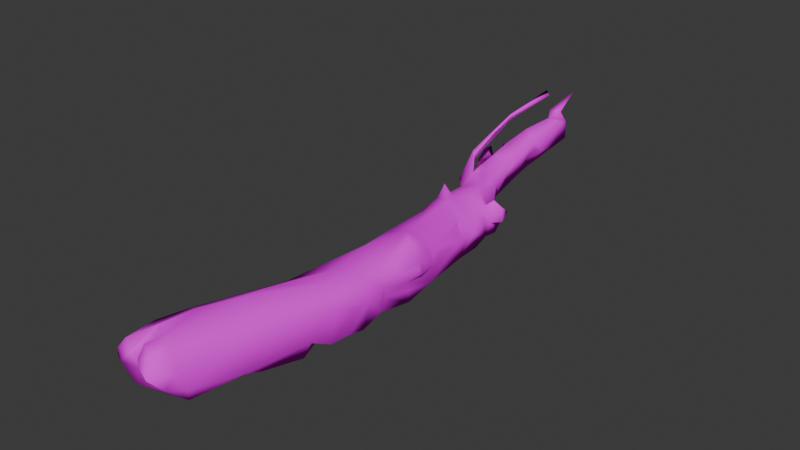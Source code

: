 # Source: Trunk_Fallen.blend  (saved by Blender 4.3.34; exported with 4.5.12 LTS)
import bpy
from mathutils import Matrix  # noqa: F401  (used for matrix-valued properties, if any)

bpy.ops.wm.read_factory_settings(use_empty=True)
scene = bpy.context.scene
scene.name = 'Scene'

# ---- collections
col_collection = bpy.data.collections.new('Collection'); scene.collection.children.link(col_collection)

# ---- images (referenced by path relative to the original .blend; pixels are not part of the script)
import os
ASSET_DIR = os.environ.get("B2B_ASSET_DIR", "")  # directory of the original .blend (textures are referenced by path, not embedded)
HERE = os.path.dirname(os.path.abspath(__file__))  # packed textures are extracted next to this script under _unpacked/

def load_image(name, relpath, width, height, colorspace="sRGB"):
    """Load a texture the original file referenced (path relative to the .blend, or extracted next to this script)."""
    p = next((c for c in (os.path.join(HERE, relpath), os.path.join(ASSET_DIR, relpath)) if relpath and os.path.exists(c)), "")
    if p:
        img = bpy.data.images.load(p, check_existing=True)
        img.name = name
    else:  # same state as the original file: an image datablock whose file is absent (Cycles renders it pink)
        img = bpy.data.images.new(name, width, height)
        img.source = "FILE"
        img.filepath = "//" + (relpath or name)
    img.colorspace_settings.name = colorspace
    return img
img_gradient_general_png = load_image('Gradient_General.png', 'Gradient_General.png', 1024, 1024, 'sRGB')

# ---- materials (node trees are filled in below, after node groups)
mat_env_shared = bpy.data.materials.new('Env.Shared')
mat_env_shared.diffuse_color = (1.0, 1.0, 1.0, 1.0)
mat_env_shared.roughness = 1.0

# ---- material node trees
mat_env_shared.use_nodes = True; mat_env_shared.node_tree.nodes.clear()
_N = mat_env_shared.node_tree.nodes; _L = mat_env_shared.node_tree.links
n0 = _N.new('ShaderNodeBsdfPrincipled'); n0.name = 'Principled BSDF'; n0.location = (0, 300)
n0.inputs[2].default_value = 1.0
n0.inputs[13].default_value = 0.0
n1 = _N.new('ShaderNodeOutputMaterial'); n1.name = 'Material Output'; n1.location = (280, 300)
n2 = _N.new('ShaderNodeTexImage'); n2.name = 'Image Texture'; n2.location = (-499, 56)
n2.image = img_gradient_general_png
_L.new(n0.outputs[0], n1.inputs[0])
_L.new(n2.outputs[0], n0.inputs[0])
n1.is_active_output = True

# ---- world
world_world = bpy.data.worlds.new('World'); scene.world = world_world
world_world.use_nodes = True; world_world.node_tree.nodes.clear()
_N = world_world.node_tree.nodes; _L = world_world.node_tree.links
n0 = _N.new('ShaderNodeOutputWorld'); n0.name = 'World Output'; n0.location = (300, 300)
n1 = _N.new('ShaderNodeBackground'); n1.name = 'Background'; n1.location = (10, 300)
n1.inputs[0].default_value = (0.05088, 0.05088, 0.05088, 1.0)
_L.new(n1.outputs[0], n0.inputs[0])
n0.is_active_output = True
world_world.color = (0.05088, 0.05088, 0.05088)
world_world.sun_shadow_jitter_overblur = 0.0

# ---- meshes
me_plane = bpy.data.meshes.new('plane')
me_plane.from_pydata([(-0.01295, 0.4027, 0.06929), (-0.01157, 0.371, 0.04965), (-0.02054, 0.379, 0.04381), (-0.02474, 0.3642, 0.05123), (-0.007691, 0.3797, 0.03407), (-0.02033, 0.3546, 0.04341), (-0.0161, 0.3391, 0.08944), (-0.03434, 0.2819, 0.05925), (-0.03233, 0.279, 0.06725), (-0.03805, 0.2883, 0.06587), (-0.02586, 0.3673, 0.03082), (-0.004357, 0.3628, 0.03886), (0.0005615, 0.3672, 0.01571), (-0.001972, 0.3438, 0.01024), (-0.02997, 0.3924, 0.01609), (-0.008993, 0.3691, 0.01046), (-0.0382, 0.3449, 0.02139), (-0.04045, 0.3591, 0.004377), (-0.03957, 0.3036, 0.02575), (-0.006875, 0.3211, 0.008814), (-0.04109, 0.2091, 0.03746), (-0.003768, 0.294, 0.03156), (-0.009033, 0.2845, 0.008133), (-0.04803, 0.2331, 0.03437), (-0.04822, 0.2956, 0.004384), (-0.0314, 0.3185, 0.0361), (-0.005366, 0.3011, 0.01782), (-0.04091, 0.2859, 0.02311), (-0.0491, 0.2913, 0.01901), (-0.02249, 0.3092, -0.01479), (-0.01199, 0.2648, -0.01266), (-0.00607, 0.2503, 0.02142), (-0.06272, 0.2812, 0.01466), (-0.06423, 0.2676, 0.01504), (-0.04819, 0.3094, -0.01193), (-0.03188, 0.2469, 0.02025), (-0.04892, 0.269, 0.002421), (-0.0655, 0.264, 0.002131), (-0.03883, 0.2096, 0.02571), (-0.06, 0.2468, 0.004556), (-0.01072, 0.2319, -0.02072), (0.008527, 0.1937, 0.008941), (-0.05087, 0.2485, -0.01969), (-0.03739, 0.2273, 0.01418), (-0.04349, 0.2277, 0.005334), (-0.001679, 0.2134, -0.009528), (-0.04248, 0.2196, -0.005478), (-0.04104, 0.1978, 0.006976), (0.006056, 0.1954, -0.002317), (-0.02459, 0.1875, 0.01671), (0.000186, 0.1712, 0.01498), (-0.04199, 0.181, 0.005453), (-0.04074, 0.1901, -0.005892), (0.02482, 0.1659, 0.002673), (-0.04356, 0.2035, -0.01063), (0.01292, 0.1531, 0.01468), (0.03792, 0.1463, 0.01347), (-0.02592, 0.1645, 0.006241), (0.00204, 0.188, -0.01618), (0.04624, 0.1524, 0.00373), (-0.007513, 0.2013, -0.02612), (0.01172, 0.1731, -0.006928), (0.02835, 0.1474, 0.002579), (0.02942, 0.1343, 0.005779), (0.04867, 0.161, -0.003856), (-0.0004305, 0.1136, 0.01857), (-0.01551, 0.1158, 0.0309), (0.04995, 0.1489, -0.01369), (0.03975, 0.1622, -0.0171), (0.01208, 0.1689, -0.02512), (0.008725, 0.183, -0.02583), (0.04016, 0.1382, -0.01413), (-0.01448, 0.1007, 0.01704), (0.03551, 0.1554, -0.03542), (-0.0406, 0.1714, -0.02524), (0.0006895, 0.09783, 0.01722), (-0.006597, 0.1533, -0.05128), (-0.03537, 0.1288, -0.01278), (0.04605, 0.09617, -0.007068), (0.03942, 0.1294, -0.02952), (-0.03778, 0.1092, -0.004531), (-0.03926, 0.1057, -0.02322), (0.04395, 0.08803, -0.00552), (0.04505, 0.1011, -0.03156), (-0.01826, 0.1347, -0.03338), (-0.01173, 0.07143, 0.01227), (0.04736, 0.06919, -0.009444), (0.05072, 0.009961, 0.008234), (0.01446, 0.01702, 0.02007), (0.05204, 0.0227, -0.002047), (0.0005741, 0.05902, -0.03275), (0.0517, 0.0393, -0.01494), (0.03308, -0.01549, 0.03404), (0.04998, -0.03236, 0.02791), (0.04752, 0.06519, -0.03099), (0.05688, -0.01204, 0.01817), (0.05423, 0.006298, -0.01171), (0.05728, -0.02264, 0.008249), (-0.004426, 0.01865, -0.03198), (0.05242, 0.003414, -0.03425), (-0.02446, 0.01873, -0.02475), (-0.02534, 0.03158, -0.01539), (0.0408, -0.05906, 0.02294), (0.03842, 0.02627, -0.03537), (0.05962, -0.02445, -0.002006), (-0.005948, -0.003567, 0.01585), (-0.01498, -0.02952, 0.004253), (0.05922, -0.02181, -0.01085), (0.03974, -0.009487, -0.03886), (-0.003227, 0.003377, -0.02717), (0.0553, -0.04342, -0.01296), (0.05341, -0.05216, 0.001773), (0.001538, -0.05095, 0.01987), (0.05223, -0.03542, -0.02792), (-0.01764, -0.04031, -0.02), (0.03317, -0.03572, -0.03471), (0.0002468, -0.02407, -0.02702), (0.05415, -0.07996, -0.003715), (0.04377, -0.1096, 0.01897), (0.05106, -0.03312, -0.04386), (-0.02165, -0.07782, -0.01234), (0.01205, -0.115, 0.0198), (-0.0003206, -0.0518, -0.033), (0.04904, -0.07648, -0.01986), (-0.01882, -0.1566, 0.01196), (0.05282, -0.08492, -0.03312), (-0.01938, -0.06586, -0.03225), (0.05735, -0.1062, -0.006291), (0.05647, -0.1263, -0.006026), (0.03925, -0.07788, -0.0398), (0.02896, -0.2392, 0.02216), (0.05106, -0.1541, 0.002361), (0.05036, -0.1109, -0.04378), (-0.003645, -0.07344, -0.03923), (-0.01835, -0.09829, -0.03456), (-0.02323, -0.1447, -0.03519), (3.789e-05, -0.2356, 0.03582), (0.02642, -0.1129, -0.03761), (-0.009521, -0.1954, 0.02434), (0.04998, -0.1333, -0.03939), (-0.03576, -0.2209, -0.009068), (-0.01556, -0.2132, 0.02482), (0.03398, -0.1215, -0.04581), (0.04667, -0.1886, -0.02358), (0.04776, -0.1595, -0.03914), (0.001064, -0.1479, -0.04246), (-0.04524, -0.2688, 0.02043), (-0.01251, -0.2828, 0.04023), (0.02342, -0.1521, -0.04398), (0.009983, -0.156, -0.04757), (-0.00788, -0.1865, -0.03603), (-0.02296, -0.3232, 0.03736), (0.03968, -0.1924, -0.04312), (-0.04489, -0.311, 0.02724), (0.0008335, -0.2042, -0.03586), (0.006158, -0.3368, 0.03394), (0.03119, -0.2979, 0.003464), (0.006162, -0.1976, -0.04818), (-0.03693, -0.3186, 0.02784), (-0.004017, -0.3272, 0.03738), (0.02624, -0.2389, -0.04073), (-0.05387, -0.3034, -0.01082), (0.02048, -0.3397, 0.0122), (-0.03417, -0.2431, -0.03516), (0.03264, -0.2681, -0.02581), (-0.005972, -0.3544, 0.03742), (-0.01477, -0.3354, 0.02322), (-0.01259, -0.2522, -0.04102), (-0.04369, -0.3485, 0.0255), (-0.0023, -0.2531, -0.04476), (0.001838, -0.3549, 0.02687), (0.01392, -0.3418, 0.02778), (-0.05722, -0.3281, 0.01021), (-0.0371, -0.3499, 0.01247), (-0.001751, -0.2643, -0.0531), (0.03478, 0.07661, 0.007852), (-0.01067, -0.2678, -0.04449), (0.01632, -0.3269, -0.03204), (-0.009502, -0.3609, 0.02285), (0.02355, -0.3306, -0.01513), (-0.02613, -0.2679, -0.03634), (0.01928, -0.3557, -0.004622), (-0.01182, -0.3597, 0.009901), (-0.05269, -0.3525, 0.01289), (-0.02289, -0.2946, -0.04278), (0.01618, -0.3729, 0.01441), (-0.04007, -0.2896, -0.03525), (-0.04918, -0.3337, 0.0003618), (-0.0558, -0.3512, 0.002716), (-0.045, -0.326, -0.03841), (-0.04995, -0.353, -0.00246), (-0.04395, -0.3426, -0.01268), (-0.01275, -0.2953, -0.05458), (-0.03321, -0.307, -0.0467), (-0.03281, -0.3509, -0.02187), (-0.01275, 0.341, 0.08252), (0.02966, 0.08145, 0.009363), (0.03819, 0.1279, -0.01129), (0.01375, 0.1327, 0.01483)], [], [(1, 0, 3), (3, 5, 1), (7, 6, 195), (5, 4, 1), (14, 10, 15), (11, 12, 4), (5, 10, 16), (21, 11, 5), (6, 9, 8), (11, 13, 12), (26, 19, 21), (7, 8, 20), (18, 16, 24), (22, 26, 21), (20, 9, 23), (13, 29, 17), (17, 29, 34), (26, 22, 19), (25, 27, 31), (24, 16, 34), (27, 24, 28), (36, 27, 28), (7, 20, 38), (22, 21, 30), (36, 28, 24), (38, 23, 7), (37, 33, 32), (27, 43, 35), (36, 37, 32), (34, 30, 42), (39, 44, 36), (37, 39, 33), (44, 43, 36), (42, 37, 36), (35, 43, 31), (31, 41, 45), (41, 31, 50), (40, 31, 45), (44, 39, 46), (37, 42, 39), (49, 38, 20), (43, 44, 47), (48, 45, 41), (60, 40, 45), (52, 47, 46), (50, 49, 57), (54, 42, 40), (46, 54, 52), (57, 20, 51), (48, 53, 61), (51, 47, 52), (45, 58, 60), (60, 54, 40), (62, 63, 56), (55, 53, 50), (57, 51, 52), (62, 59, 64), (58, 48, 61), (60, 58, 70), (54, 74, 52), (63, 62, 55), (198, 63, 55), (58, 61, 69), (66, 75, 65), (52, 77, 57), (68, 69, 53), (68, 67, 71), (68, 73, 69), (78, 63, 198), (75, 78, 65), (73, 68, 71), (57, 80, 72), (71, 63, 197), (78, 197, 63), (80, 85, 72), (79, 71, 197), (196, 82, 78), (73, 79, 84), (76, 73, 84), (88, 196, 75), (75, 85, 88), (79, 83, 84), (87, 86, 175), (83, 78, 94), (86, 87, 89), (105, 88, 85), (88, 87, 196), (86, 89, 91), (85, 101, 105), (95, 87, 92), (101, 80, 81), (90, 98, 81), (96, 89, 87), (94, 103, 90), (101, 106, 105), (103, 98, 90), (99, 89, 96), (101, 100, 114), (104, 107, 97), (92, 112, 102), (93, 102, 111), (106, 101, 114), (103, 109, 98), (105, 106, 112), (100, 109, 114), (107, 104, 110), (104, 111, 110), (103, 115, 116), (116, 114, 109), (114, 120, 106), (103, 108, 115), (110, 111, 117), (118, 117, 111), (119, 115, 108), (123, 113, 110), (122, 114, 116), (106, 124, 112), (123, 110, 117), (121, 118, 102), (120, 114, 126), (119, 113, 123), (117, 125, 123), (122, 126, 114), (119, 125, 129), (133, 126, 122), (129, 122, 115), (125, 117, 127), (120, 126, 134), (130, 131, 118), (124, 120, 135), (132, 125, 127), (134, 135, 120), (129, 132, 137), (139, 127, 128), (132, 127, 139), (135, 140, 124), (148, 137, 142), (141, 138, 124), (137, 145, 134), (143, 144, 131), (144, 148, 142), (156, 131, 130), (145, 150, 135), (148, 143, 152), (164, 131, 156), (155, 136, 147), (149, 152, 157), (157, 145, 149), (155, 147, 159), (155, 171, 130), (154, 150, 157), (153, 158, 146), (160, 152, 143), (147, 158, 151), (162, 130, 171), (161, 146, 140), (153, 146, 161), (155, 159, 165), (168, 158, 153), (169, 167, 154), (170, 155, 165), (167, 180, 163), (180, 167, 176), (153, 183, 168), (169, 164, 174), (161, 187, 172), (186, 163, 180), (172, 183, 153), (185, 162, 171), (174, 176, 167), (187, 188, 172), (188, 183, 172), (185, 170, 178), (179, 162, 181), (174, 177, 192), (190, 182, 173), (190, 188, 187), (191, 190, 161), (192, 184, 176), (183, 190, 173), (190, 183, 188), (174, 192, 176), (194, 190, 191), (177, 179, 181), (192, 193, 184), (181, 194, 177), (189, 194, 191), (1, 2, 0), (3, 0, 2), (2, 1, 4), (195, 6, 8), (4, 5, 11), (3, 2, 5), (5, 2, 10), (6, 7, 9), (2, 4, 12), (12, 10, 2), (195, 8, 7), (10, 12, 15), (16, 10, 14), (5, 25, 21), (25, 5, 16), (14, 15, 17), (13, 11, 19), (12, 13, 15), (19, 11, 21), (16, 14, 17), (17, 15, 13), (16, 18, 25), (34, 16, 17), (8, 9, 20), (23, 9, 7), (25, 18, 27), (13, 19, 29), (25, 31, 21), (18, 24, 27), (22, 29, 19), (31, 30, 21), (30, 29, 22), (31, 27, 35), (36, 43, 27), (32, 33, 36), (42, 24, 34), (29, 30, 34), (42, 36, 24), (36, 33, 39), (40, 30, 31), (38, 47, 23), (31, 43, 50), (23, 47, 20), (30, 40, 42), (43, 49, 50), (44, 46, 47), (43, 47, 49), (39, 42, 46), (47, 38, 49), (47, 51, 20), (42, 54, 46), (48, 41, 53), (41, 50, 53), (49, 20, 57), (58, 45, 48), (50, 198, 55), (55, 62, 53), (50, 57, 65), (56, 59, 62), (59, 67, 64), (64, 68, 62), (50, 65, 198), (53, 62, 68), (58, 69, 70), (54, 60, 74), (53, 69, 61), (57, 72, 65), (67, 68, 64), (56, 71, 59), (56, 63, 71), (60, 70, 74), (59, 71, 67), (65, 72, 66), (72, 75, 66), (70, 76, 74), (69, 76, 70), (77, 80, 57), (52, 74, 81), (79, 73, 71), (75, 196, 78), (76, 69, 73), (84, 81, 74), (81, 77, 52), (76, 84, 74), (79, 197, 78), (80, 77, 81), (72, 85, 75), (196, 86, 82), (86, 196, 175), (83, 79, 78), (196, 87, 175), (85, 80, 101), (94, 78, 82), (82, 86, 94), (83, 90, 84), (84, 90, 81), (92, 87, 88), (90, 83, 94), (88, 105, 92), (101, 81, 100), (94, 86, 91), (105, 112, 92), (95, 92, 93), (100, 81, 98), (96, 87, 95), (89, 99, 91), (95, 93, 97), (92, 102, 93), (96, 95, 97), (99, 94, 91), (107, 96, 97), (94, 99, 103), (97, 111, 104), (97, 93, 111), (98, 109, 100), (99, 108, 103), (107, 110, 96), (110, 99, 96), (110, 113, 99), (103, 116, 109), (113, 119, 99), (108, 99, 119), (111, 102, 118), (112, 124, 121), (116, 115, 122), (112, 121, 102), (120, 124, 106), (118, 127, 117), (123, 125, 119), (119, 129, 115), (127, 118, 131), (128, 127, 131), (118, 121, 138), (129, 133, 122), (126, 133, 134), (118, 136, 130), (121, 124, 138), (133, 129, 137), (125, 132, 129), (133, 137, 134), (131, 144, 128), (128, 144, 139), (138, 136, 118), (132, 142, 137), (138, 141, 136), (142, 132, 139), (137, 148, 145), (142, 139, 144), (134, 145, 135), (141, 124, 146), (148, 149, 145), (136, 146, 147), (141, 146, 136), (140, 146, 124), (164, 143, 131), (148, 144, 143), (163, 140, 135), (149, 148, 152), (155, 130, 136), (135, 150, 163), (151, 159, 147), (157, 150, 145), (146, 158, 147), (156, 130, 162), (164, 160, 143), (157, 152, 160), (150, 154, 167), (163, 150, 167), (163, 161, 140), (165, 159, 166), (166, 159, 151), (154, 157, 169), (169, 157, 160), (151, 173, 166), (158, 168, 151), (153, 161, 172), (179, 164, 156), (155, 170, 171), (160, 164, 169), (166, 178, 165), (182, 178, 166), (168, 173, 151), (179, 177, 164), (165, 178, 170), (179, 156, 162), (171, 170, 185), (182, 166, 173), (169, 174, 167), (189, 161, 163), (177, 174, 164), (183, 173, 168), (186, 189, 163), (176, 184, 180), (185, 181, 162), (184, 186, 180), (182, 185, 178), (190, 187, 161), (189, 191, 161), (182, 181, 185), (184, 193, 186), (186, 193, 189), (177, 189, 192), (177, 194, 189), (189, 193, 192), (194, 181, 182), (190, 194, 182), (65, 78, 198)])
me_plane.polygons.foreach_set('use_smooth', [True] * 394)
_uv = me_plane.uv_layers.new(name='UVMap')
_uv.uv.foreach_set('vector', [0.3968, 0.565, 0.3963, 0.5747, 0.3969, 0.5658, 0.3969, 0.5658, 0.3971, 0.5619, 0.3968, 0.565, 0.3983, 0.5698, 0.3974, 0.5847, 0.3973, 0.5813, 0.3971, 0.5619, 0.3967, 0.5573, 0.3968, 0.565, 0.3965, 0.5484, 0.3969, 0.5557, 0.3969, 0.5456, 0.397, 0.5597, 0.3969, 0.5482, 0.3967, 0.5573, 0.3971, 0.5619, 0.3969, 0.5557, 0.3973, 0.551, 0.3981, 0.556, 0.397, 0.5597, 0.3971, 0.5619, 0.3974, 0.5847, 0.3982, 0.573, 0.3983, 0.5737, 0.397, 0.5597, 0.3973, 0.5455, 0.3969, 0.5482, 0.398, 0.5492, 0.3976, 0.5448, 0.3981, 0.556, 0.3983, 0.5698, 0.3983, 0.5737, 0.3994, 0.559, 0.3979, 0.5532, 0.3973, 0.551, 0.3981, 0.5426, 0.3982, 0.5444, 0.398, 0.5492, 0.3981, 0.556, 0.3994, 0.559, 0.3982, 0.573, 0.3991, 0.5574, 0.3973, 0.5455, 0.3978, 0.5331, 0.397, 0.5426, 0.397, 0.5426, 0.3978, 0.5331, 0.3978, 0.5345, 0.398, 0.5492, 0.3982, 0.5444, 0.3976, 0.5448, 0.3977, 0.5583, 0.3982, 0.5518, 0.3988, 0.551, 0.3981, 0.5426, 0.3973, 0.551, 0.3978, 0.5345, 0.3982, 0.5518, 0.3981, 0.5426, 0.3981, 0.5498, 0.3985, 0.5416, 0.3982, 0.5518, 0.3981, 0.5498, 0.3983, 0.5698, 0.3994, 0.559, 0.3994, 0.5531, 0.3982, 0.5444, 0.3981, 0.556, 0.3985, 0.5341, 0.3985, 0.5416, 0.3981, 0.5498, 0.3981, 0.5426, 0.3994, 0.5531, 0.3991, 0.5574, 0.3983, 0.5698, 0.3986, 0.5414, 0.3985, 0.5478, 0.3983, 0.5477, 0.3982, 0.5518, 0.3991, 0.5474, 0.3988, 0.5504, 0.3985, 0.5416, 0.3986, 0.5414, 0.3983, 0.5477, 0.3978, 0.5345, 0.3985, 0.5341, 0.3988, 0.5306, 0.3988, 0.5426, 0.3991, 0.543, 0.3985, 0.5416, 0.3986, 0.5414, 0.3988, 0.5426, 0.3985, 0.5478, 0.3991, 0.543, 0.3991, 0.5474, 0.3985, 0.5416, 0.3988, 0.5306, 0.3986, 0.5414, 0.3985, 0.5416, 0.3988, 0.5504, 0.3991, 0.5474, 0.3988, 0.551, 0.3988, 0.551, 0.3997, 0.5448, 0.3994, 0.5357, 0.3997, 0.5448, 0.3988, 0.551, 0.4, 0.5478, 0.3991, 0.5301, 0.3988, 0.551, 0.3994, 0.5357, 0.3991, 0.543, 0.3988, 0.5426, 0.3993, 0.5377, 0.3986, 0.5414, 0.3988, 0.5306, 0.3988, 0.5426, 0.3998, 0.5487, 0.3994, 0.5531, 0.3994, 0.559, 0.3991, 0.5474, 0.3991, 0.543, 0.3996, 0.5438, 0.3997, 0.5392, 0.3994, 0.5357, 0.3997, 0.5448, 0.3996, 0.5274, 0.3991, 0.5301, 0.3994, 0.5357, 0.3997, 0.5375, 0.3996, 0.5438, 0.3993, 0.5377, 0.4, 0.5478, 0.3998, 0.5487, 0.4002, 0.5435, 0.3995, 0.5351, 0.3988, 0.5306, 0.3991, 0.5301, 0.3993, 0.5377, 0.3995, 0.5351, 0.3997, 0.5375, 0.4002, 0.5435, 0.3994, 0.559, 0.3999, 0.5431, 0.3997, 0.5392, 0.4001, 0.5417, 0.4, 0.537, 0.3999, 0.5431, 0.3996, 0.5438, 0.3997, 0.5375, 0.3994, 0.5357, 0.3998, 0.5324, 0.3996, 0.5274, 0.3996, 0.5274, 0.3995, 0.5351, 0.3991, 0.5301, 0.4004, 0.5417, 0.4006, 0.5433, 0.4004, 0.5471, 0.4003, 0.5477, 0.4001, 0.5417, 0.4, 0.5478, 0.4002, 0.5435, 0.3999, 0.5431, 0.3997, 0.5375, 0.4004, 0.5417, 0.4003, 0.5422, 0.4002, 0.5385, 0.3998, 0.5324, 0.3997, 0.5392, 0.4, 0.537, 0.3996, 0.5274, 0.3998, 0.5324, 0.3999, 0.5276, 0.3995, 0.5351, 0.4, 0.5279, 0.3997, 0.5375, 0.4006, 0.5433, 0.4004, 0.5417, 0.4003, 0.5477, 0.4007, 0.5477, 0.4006, 0.5433, 0.4003, 0.5477, 0.3998, 0.5324, 0.4, 0.537, 0.4001, 0.5279, 0.4009, 0.5557, 0.4012, 0.5489, 0.401, 0.5496, 0.3997, 0.5375, 0.4007, 0.5341, 0.4002, 0.5435, 0.4002, 0.5319, 0.4001, 0.5279, 0.4001, 0.5417, 0.4002, 0.5319, 0.4004, 0.5336, 0.4006, 0.5334, 0.4002, 0.5319, 0.4003, 0.5228, 0.4001, 0.5279, 0.4012, 0.5369, 0.4006, 0.5433, 0.4007, 0.5477, 0.4012, 0.5489, 0.4012, 0.5369, 0.401, 0.5496, 0.4003, 0.5228, 0.4002, 0.5319, 0.4006, 0.5334, 0.4002, 0.5435, 0.401, 0.5381, 0.4012, 0.5488, 0.4006, 0.5334, 0.4006, 0.5433, 0.4007, 0.5348, 0.4012, 0.5369, 0.4007, 0.5348, 0.4006, 0.5433, 0.401, 0.5381, 0.4016, 0.5465, 0.4012, 0.5488, 0.4007, 0.5258, 0.4006, 0.5334, 0.4007, 0.5348, 0.4015, 0.545, 0.4014, 0.5377, 0.4012, 0.5369, 0.4003, 0.5228, 0.4007, 0.5258, 0.4006, 0.5238, 0.4003, 0.515, 0.4003, 0.5228, 0.4006, 0.5238, 0.4025, 0.5503, 0.4015, 0.545, 0.4012, 0.5489, 0.4012, 0.5489, 0.4016, 0.5465, 0.4025, 0.5503, 0.4007, 0.5258, 0.4012, 0.5247, 0.4006, 0.5238, 0.4026, 0.5445, 0.4017, 0.5357, 0.4016, 0.5443, 0.4012, 0.5247, 0.4012, 0.5369, 0.4017, 0.525, 0.4017, 0.5357, 0.4026, 0.5445, 0.4024, 0.5394, 0.4028, 0.5482, 0.4025, 0.5503, 0.4016, 0.5465, 0.4025, 0.5503, 0.4026, 0.5445, 0.4015, 0.545, 0.4017, 0.5357, 0.4024, 0.5394, 0.4022, 0.533, 0.4016, 0.5465, 0.4023, 0.5328, 0.4028, 0.5482, 0.403, 0.5494, 0.4026, 0.5445, 0.403, 0.5573, 0.4023, 0.5328, 0.401, 0.5381, 0.4011, 0.5289, 0.4018, 0.5242, 0.4025, 0.5245, 0.4011, 0.5289, 0.4027, 0.5346, 0.4024, 0.5394, 0.4026, 0.5445, 0.4017, 0.525, 0.4024, 0.5229, 0.4018, 0.5242, 0.4023, 0.5328, 0.4033, 0.5425, 0.4028, 0.5482, 0.4024, 0.5229, 0.4025, 0.5245, 0.4018, 0.5242, 0.4027, 0.5234, 0.4024, 0.5394, 0.4027, 0.5346, 0.4023, 0.5328, 0.4025, 0.5281, 0.4034, 0.5305, 0.4032, 0.5394, 0.4031, 0.535, 0.4032, 0.5445, 0.403, 0.5573, 0.4036, 0.5502, 0.4037, 0.5518, 0.4033, 0.5542, 0.4037, 0.5518, 0.4036, 0.5413, 0.4033, 0.5425, 0.4023, 0.5328, 0.4034, 0.5305, 0.4024, 0.5229, 0.4027, 0.5269, 0.4025, 0.5245, 0.4028, 0.5482, 0.4033, 0.5425, 0.4036, 0.5502, 0.4025, 0.5281, 0.4027, 0.5269, 0.4034, 0.5305, 0.4031, 0.535, 0.4032, 0.5394, 0.4035, 0.534, 0.4032, 0.5394, 0.4036, 0.5413, 0.4035, 0.534, 0.4024, 0.5229, 0.4034, 0.5232, 0.4032, 0.527, 0.4032, 0.527, 0.4034, 0.5305, 0.4027, 0.5269, 0.4034, 0.5305, 0.404, 0.5343, 0.4033, 0.5425, 0.4024, 0.5229, 0.4029, 0.5211, 0.4034, 0.5232, 0.4035, 0.534, 0.4036, 0.5413, 0.4041, 0.5385, 0.4045, 0.5498, 0.4041, 0.5385, 0.4036, 0.5413, 0.4033, 0.5186, 0.4034, 0.5232, 0.4029, 0.5211, 0.404, 0.5305, 0.4034, 0.5266, 0.4035, 0.534, 0.4036, 0.524, 0.4034, 0.5305, 0.4032, 0.527, 0.4033, 0.5425, 0.4053, 0.5463, 0.4036, 0.5502, 0.404, 0.5305, 0.4035, 0.534, 0.4041, 0.5385, 0.4046, 0.5502, 0.4045, 0.5498, 0.4037, 0.5518, 0.404, 0.5343, 0.4034, 0.5305, 0.4038, 0.5244, 0.4033, 0.5186, 0.4034, 0.5266, 0.404, 0.5305, 0.4041, 0.5385, 0.4042, 0.524, 0.404, 0.5305, 0.4036, 0.524, 0.4038, 0.5244, 0.4034, 0.5305, 0.4033, 0.5186, 0.4042, 0.524, 0.404, 0.5207, 0.404, 0.5209, 0.4038, 0.5244, 0.4036, 0.524, 0.404, 0.5207, 0.4036, 0.524, 0.4034, 0.5232, 0.4042, 0.524, 0.4041, 0.5385, 0.4045, 0.5373, 0.404, 0.5343, 0.4038, 0.5244, 0.4044, 0.5233, 0.4066, 0.5514, 0.4053, 0.5416, 0.4045, 0.5498, 0.4053, 0.5463, 0.404, 0.5343, 0.4051, 0.5229, 0.4046, 0.5187, 0.4042, 0.524, 0.4045, 0.5373, 0.4044, 0.5233, 0.4051, 0.5229, 0.404, 0.5343, 0.404, 0.5207, 0.4046, 0.5187, 0.4046, 0.5217, 0.4049, 0.5209, 0.4045, 0.5373, 0.4048, 0.5374, 0.4046, 0.5187, 0.4045, 0.5373, 0.4049, 0.5209, 0.4051, 0.5229, 0.4063, 0.5359, 0.4053, 0.5463, 0.4052, 0.5186, 0.4046, 0.5217, 0.4047, 0.5177, 0.4062, 0.5527, 0.4059, 0.5525, 0.4053, 0.5463, 0.4046, 0.5217, 0.4052, 0.5193, 0.4044, 0.5233, 0.4058, 0.5287, 0.4053, 0.521, 0.4053, 0.5416, 0.4053, 0.521, 0.4052, 0.5186, 0.4047, 0.5177, 0.4076, 0.5421, 0.4053, 0.5416, 0.4066, 0.5514, 0.4052, 0.5193, 0.4058, 0.5225, 0.4051, 0.5229, 0.4052, 0.5186, 0.4058, 0.5287, 0.4059, 0.519, 0.4071, 0.5276, 0.4053, 0.5416, 0.4076, 0.5421, 0.4082, 0.5572, 0.4066, 0.5581, 0.4073, 0.5603, 0.4053, 0.5168, 0.4059, 0.519, 0.406, 0.5165, 0.406, 0.5165, 0.4052, 0.5193, 0.4053, 0.5168, 0.4082, 0.5572, 0.4073, 0.5603, 0.408, 0.5589, 0.4082, 0.5572, 0.4083, 0.5542, 0.4066, 0.5514, 0.4061, 0.5226, 0.4058, 0.5225, 0.406, 0.5165, 0.4078, 0.5539, 0.4079, 0.5542, 0.4071, 0.5505, 0.4066, 0.5202, 0.4059, 0.519, 0.4058, 0.5287, 0.4073, 0.5603, 0.4079, 0.5542, 0.408, 0.5589, 0.4082, 0.5464, 0.4066, 0.5514, 0.4083, 0.5542, 0.4077, 0.535, 0.4071, 0.5505, 0.4063, 0.5359, 0.4078, 0.5539, 0.4071, 0.5505, 0.4077, 0.535, 0.4082, 0.5572, 0.408, 0.5589, 0.4085, 0.5589, 0.4084, 0.553, 0.4079, 0.5542, 0.4078, 0.5539, 0.4068, 0.5182, 0.4068, 0.5201, 0.4061, 0.5226, 0.4085, 0.5537, 0.4082, 0.5572, 0.4085, 0.5589, 0.4068, 0.5201, 0.4071, 0.5224, 0.4067, 0.523, 0.4071, 0.5224, 0.4068, 0.5201, 0.4071, 0.5183, 0.4078, 0.5539, 0.4084, 0.5468, 0.4084, 0.553, 0.4068, 0.5182, 0.4071, 0.5276, 0.407, 0.5141, 0.4077, 0.535, 0.4081, 0.5406, 0.4081, 0.5455, 0.4074, 0.5229, 0.4067, 0.523, 0.4071, 0.5224, 0.4081, 0.5455, 0.4084, 0.5468, 0.4078, 0.5539, 0.4088, 0.5475, 0.4082, 0.5464, 0.4083, 0.5542, 0.407, 0.5141, 0.4071, 0.5183, 0.4068, 0.5201, 0.4081, 0.5406, 0.4084, 0.5417, 0.4081, 0.5455, 0.4084, 0.5417, 0.4084, 0.5468, 0.4081, 0.5455, 0.4088, 0.5475, 0.4085, 0.5537, 0.4086, 0.5517, 0.4081, 0.5329, 0.4082, 0.5464, 0.4085, 0.5381, 0.407, 0.5141, 0.408, 0.5245, 0.4075, 0.5133, 0.4085, 0.5392, 0.4086, 0.5453, 0.4084, 0.5466, 0.4085, 0.5392, 0.4084, 0.5417, 0.4081, 0.5406, 0.4083, 0.5341, 0.4085, 0.5392, 0.4077, 0.535, 0.4075, 0.5133, 0.4075, 0.5192, 0.4071, 0.5183, 0.4084, 0.5468, 0.4085, 0.5392, 0.4084, 0.5466, 0.4085, 0.5392, 0.4084, 0.5468, 0.4084, 0.5417, 0.407, 0.5141, 0.4075, 0.5133, 0.4071, 0.5183, 0.4084, 0.5296, 0.4085, 0.5392, 0.4083, 0.5341, 0.408, 0.5245, 0.4081, 0.5329, 0.4085, 0.5381, 0.4075, 0.5133, 0.4077, 0.5172, 0.4075, 0.5192, 0.4085, 0.5381, 0.4084, 0.5296, 0.408, 0.5245, 0.408, 0.5214, 0.4084, 0.5296, 0.4083, 0.5341, 0.3968, 0.565, 0.3967, 0.5621, 0.3963, 0.5747, 0.3969, 0.5658, 0.3963, 0.5747, 0.3967, 0.5621, 0.3967, 0.5621, 0.3968, 0.565, 0.3967, 0.5573, 0.3973, 0.5813, 0.3974, 0.5847, 0.3983, 0.5737, 0.3967, 0.5573, 0.3971, 0.5619, 0.397, 0.5597, 0.3969, 0.5658, 0.3967, 0.5621, 0.3971, 0.5619, 0.3971, 0.5619, 0.3967, 0.5621, 0.3969, 0.5557, 0.3974, 0.5847, 0.3983, 0.5698, 0.3982, 0.573, 0.3967, 0.5621, 0.3967, 0.5573, 0.3969, 0.5482, 0.3969, 0.5482, 0.3969, 0.5557, 0.3967, 0.5621, 0.3973, 0.5813, 0.3983, 0.5737, 0.3983, 0.5698, 0.3969, 0.5557, 0.3969, 0.5482, 0.3969, 0.5456, 0.3973, 0.551, 0.3969, 0.5557, 0.3965, 0.5484, 0.3971, 0.5619, 0.3977, 0.5583, 0.3981, 0.556, 0.3977, 0.5583, 0.3971, 0.5619, 0.3973, 0.551, 0.3965, 0.5484, 0.3969, 0.5456, 0.397, 0.5426, 0.3973, 0.5455, 0.397, 0.5597, 0.3976, 0.5448, 0.3969, 0.5482, 0.3973, 0.5455, 0.3969, 0.5456, 0.3976, 0.5448, 0.397, 0.5597, 0.3981, 0.556, 0.3973, 0.551, 0.3965, 0.5484, 0.397, 0.5426, 0.397, 0.5426, 0.3969, 0.5456, 0.3973, 0.5455, 0.3973, 0.551, 0.3979, 0.5532, 0.3977, 0.5583, 0.3978, 0.5345, 0.3973, 0.551, 0.397, 0.5426, 0.3983, 0.5737, 0.3982, 0.573, 0.3994, 0.559, 0.3991, 0.5574, 0.3982, 0.573, 0.3983, 0.5698, 0.3977, 0.5583, 0.3979, 0.5532, 0.3982, 0.5518, 0.3973, 0.5455, 0.3976, 0.5448, 0.3978, 0.5331, 0.3977, 0.5583, 0.3988, 0.551, 0.3981, 0.556, 0.3979, 0.5532, 0.3981, 0.5426, 0.3982, 0.5518, 0.3982, 0.5444, 0.3978, 0.5331, 0.3976, 0.5448, 0.3988, 0.551, 0.3985, 0.5341, 0.3981, 0.556, 0.3985, 0.5341, 0.3978, 0.5331, 0.3982, 0.5444, 0.3988, 0.551, 0.3982, 0.5518, 0.3988, 0.5504, 0.3985, 0.5416, 0.3991, 0.5474, 0.3982, 0.5518, 0.3983, 0.5477, 0.3985, 0.5478, 0.3985, 0.5416, 0.3988, 0.5306, 0.3981, 0.5426, 0.3978, 0.5345, 0.3978, 0.5331, 0.3985, 0.5341, 0.3978, 0.5345, 0.3988, 0.5306, 0.3985, 0.5416, 0.3981, 0.5426, 0.3985, 0.5416, 0.3985, 0.5478, 0.3988, 0.5426, 0.3991, 0.5301, 0.3985, 0.5341, 0.3988, 0.551, 0.3994, 0.5531, 0.3996, 0.5438, 0.3991, 0.5574, 0.3988, 0.551, 0.3991, 0.5474, 0.4, 0.5478, 0.3991, 0.5574, 0.3996, 0.5438, 0.3994, 0.559, 0.3985, 0.5341, 0.3991, 0.5301, 0.3988, 0.5306, 0.3991, 0.5474, 0.3998, 0.5487, 0.4, 0.5478, 0.3991, 0.543, 0.3993, 0.5377, 0.3996, 0.5438, 0.3991, 0.5474, 0.3996, 0.5438, 0.3998, 0.5487, 0.3988, 0.5426, 0.3988, 0.5306, 0.3993, 0.5377, 0.3996, 0.5438, 0.3994, 0.5531, 0.3998, 0.5487, 0.3996, 0.5438, 0.3999, 0.5431, 0.3994, 0.559, 0.3988, 0.5306, 0.3995, 0.5351, 0.3993, 0.5377, 0.3997, 0.5392, 0.3997, 0.5448, 0.4001, 0.5417, 0.3997, 0.5448, 0.4, 0.5478, 0.4001, 0.5417, 0.3998, 0.5487, 0.3994, 0.559, 0.4002, 0.5435, 0.3998, 0.5324, 0.3994, 0.5357, 0.3997, 0.5392, 0.4, 0.5478, 0.4007, 0.5477, 0.4003, 0.5477, 0.4003, 0.5477, 0.4004, 0.5417, 0.4001, 0.5417, 0.4, 0.5478, 0.4002, 0.5435, 0.401, 0.5496, 0.4004, 0.5471, 0.4003, 0.5422, 0.4004, 0.5417, 0.4003, 0.5422, 0.4004, 0.5336, 0.4002, 0.5385, 0.4002, 0.5385, 0.4002, 0.5319, 0.4004, 0.5417, 0.4, 0.5478, 0.401, 0.5496, 0.4007, 0.5477, 0.4001, 0.5417, 0.4004, 0.5417, 0.4002, 0.5319, 0.3998, 0.5324, 0.4001, 0.5279, 0.3999, 0.5276, 0.3995, 0.5351, 0.3996, 0.5274, 0.4, 0.5279, 0.4001, 0.5417, 0.4001, 0.5279, 0.4, 0.537, 0.4002, 0.5435, 0.4012, 0.5488, 0.401, 0.5496, 0.4004, 0.5336, 0.4002, 0.5319, 0.4002, 0.5385, 0.4004, 0.5471, 0.4006, 0.5334, 0.4003, 0.5422, 0.4004, 0.5471, 0.4006, 0.5433, 0.4006, 0.5334, 0.3996, 0.5274, 0.3999, 0.5276, 0.4, 0.5279, 0.4003, 0.5422, 0.4006, 0.5334, 0.4004, 0.5336, 0.401, 0.5496, 0.4012, 0.5488, 0.4009, 0.5557, 0.4012, 0.5488, 0.4012, 0.5489, 0.4009, 0.5557, 0.3999, 0.5276, 0.4003, 0.515, 0.4, 0.5279, 0.4001, 0.5279, 0.4003, 0.515, 0.3999, 0.5276, 0.4007, 0.5341, 0.401, 0.5381, 0.4002, 0.5435, 0.3997, 0.5375, 0.4, 0.5279, 0.4011, 0.5289, 0.4007, 0.5258, 0.4003, 0.5228, 0.4006, 0.5334, 0.4012, 0.5489, 0.4015, 0.545, 0.4012, 0.5369, 0.4003, 0.515, 0.4001, 0.5279, 0.4003, 0.5228, 0.4006, 0.5238, 0.4011, 0.5289, 0.4, 0.5279, 0.4011, 0.5289, 0.4007, 0.5341, 0.3997, 0.5375, 0.4003, 0.515, 0.4006, 0.5238, 0.4, 0.5279, 0.4007, 0.5258, 0.4007, 0.5348, 0.4012, 0.5369, 0.401, 0.5381, 0.4007, 0.5341, 0.4011, 0.5289, 0.4012, 0.5488, 0.4016, 0.5465, 0.4012, 0.5489, 0.4015, 0.545, 0.4017, 0.5357, 0.4014, 0.5377, 0.4017, 0.5357, 0.4015, 0.545, 0.4016, 0.5443, 0.4012, 0.5247, 0.4007, 0.5258, 0.4012, 0.5369, 0.4015, 0.545, 0.4026, 0.5445, 0.4016, 0.5443, 0.4016, 0.5465, 0.401, 0.5381, 0.4023, 0.5328, 0.4017, 0.525, 0.4012, 0.5369, 0.4014, 0.5377, 0.4014, 0.5377, 0.4017, 0.5357, 0.4017, 0.525, 0.4012, 0.5247, 0.4018, 0.5242, 0.4006, 0.5238, 0.4006, 0.5238, 0.4018, 0.5242, 0.4011, 0.5289, 0.403, 0.5573, 0.4026, 0.5445, 0.4025, 0.5503, 0.4018, 0.5242, 0.4012, 0.5247, 0.4017, 0.525, 0.4025, 0.5503, 0.4028, 0.5482, 0.403, 0.5573, 0.4023, 0.5328, 0.4011, 0.5289, 0.4025, 0.5281, 0.4017, 0.525, 0.4017, 0.5357, 0.4022, 0.533, 0.4028, 0.5482, 0.4036, 0.5502, 0.403, 0.5573, 0.403, 0.5494, 0.403, 0.5573, 0.4033, 0.5542, 0.4025, 0.5281, 0.4011, 0.5289, 0.4025, 0.5245, 0.4027, 0.5346, 0.4026, 0.5445, 0.403, 0.5494, 0.4024, 0.5394, 0.4027, 0.5234, 0.4022, 0.533, 0.403, 0.5494, 0.4033, 0.5542, 0.4032, 0.5445, 0.403, 0.5573, 0.4037, 0.5518, 0.4033, 0.5542, 0.4027, 0.5346, 0.403, 0.5494, 0.4032, 0.5445, 0.4027, 0.5234, 0.4017, 0.525, 0.4022, 0.533, 0.4031, 0.535, 0.4027, 0.5346, 0.4032, 0.5445, 0.4017, 0.525, 0.4027, 0.5234, 0.4024, 0.5229, 0.4032, 0.5445, 0.4036, 0.5413, 0.4032, 0.5394, 0.4032, 0.5445, 0.4033, 0.5542, 0.4036, 0.5413, 0.4025, 0.5245, 0.4027, 0.5269, 0.4025, 0.5281, 0.4027, 0.5234, 0.4029, 0.5211, 0.4024, 0.5229, 0.4031, 0.535, 0.4035, 0.534, 0.4027, 0.5346, 0.4035, 0.534, 0.4027, 0.5234, 0.4027, 0.5346, 0.4035, 0.534, 0.4034, 0.5266, 0.4027, 0.5234, 0.4024, 0.5229, 0.4032, 0.527, 0.4027, 0.5269, 0.4034, 0.5266, 0.4033, 0.5186, 0.4027, 0.5234, 0.4029, 0.5211, 0.4027, 0.5234, 0.4033, 0.5186, 0.4036, 0.5413, 0.4037, 0.5518, 0.4045, 0.5498, 0.4036, 0.5502, 0.4053, 0.5463, 0.4046, 0.5502, 0.4032, 0.527, 0.4034, 0.5232, 0.4036, 0.524, 0.4036, 0.5502, 0.4046, 0.5502, 0.4037, 0.5518, 0.404, 0.5343, 0.4053, 0.5463, 0.4033, 0.5425, 0.4045, 0.5498, 0.4045, 0.5373, 0.4041, 0.5385, 0.404, 0.5305, 0.4042, 0.524, 0.4033, 0.5186, 0.4033, 0.5186, 0.404, 0.5207, 0.4034, 0.5232, 0.4045, 0.5373, 0.4045, 0.5498, 0.4053, 0.5416, 0.4048, 0.5374, 0.4045, 0.5373, 0.4053, 0.5416, 0.4045, 0.5498, 0.4046, 0.5502, 0.4059, 0.5525, 0.404, 0.5207, 0.404, 0.5209, 0.4036, 0.524, 0.4038, 0.5244, 0.404, 0.5209, 0.4044, 0.5233, 0.4045, 0.5498, 0.4066, 0.5581, 0.4066, 0.5514, 0.4046, 0.5502, 0.4053, 0.5463, 0.4059, 0.5525, 0.404, 0.5209, 0.404, 0.5207, 0.4046, 0.5217, 0.4042, 0.524, 0.4046, 0.5187, 0.404, 0.5207, 0.404, 0.5209, 0.4046, 0.5217, 0.4044, 0.5233, 0.4053, 0.5416, 0.4053, 0.521, 0.4048, 0.5374, 0.4048, 0.5374, 0.4053, 0.521, 0.4049, 0.5209, 0.4059, 0.5525, 0.4066, 0.5581, 0.4045, 0.5498, 0.4046, 0.5187, 0.4047, 0.5177, 0.4046, 0.5217, 0.4059, 0.5525, 0.4062, 0.5527, 0.4066, 0.5581, 0.4047, 0.5177, 0.4046, 0.5187, 0.4049, 0.5209, 0.4046, 0.5217, 0.4052, 0.5186, 0.4052, 0.5193, 0.4047, 0.5177, 0.4049, 0.5209, 0.4053, 0.521, 0.4044, 0.5233, 0.4052, 0.5193, 0.4051, 0.5229, 0.4062, 0.5527, 0.4053, 0.5463, 0.4071, 0.5505, 0.4052, 0.5186, 0.4053, 0.5168, 0.4052, 0.5193, 0.4066, 0.5581, 0.4071, 0.5505, 0.4073, 0.5603, 0.4062, 0.5527, 0.4071, 0.5505, 0.4066, 0.5581, 0.4063, 0.5359, 0.4071, 0.5505, 0.4053, 0.5463, 0.4071, 0.5276, 0.4058, 0.5287, 0.4053, 0.5416, 0.4052, 0.5186, 0.4053, 0.521, 0.4058, 0.5287, 0.4067, 0.523, 0.4063, 0.5359, 0.4051, 0.5229, 0.4053, 0.5168, 0.4052, 0.5186, 0.4059, 0.519, 0.4082, 0.5572, 0.4066, 0.5514, 0.4066, 0.5581, 0.4051, 0.5229, 0.4058, 0.5225, 0.4067, 0.523, 0.408, 0.5589, 0.408, 0.5589, 0.4073, 0.5603, 0.406, 0.5165, 0.4058, 0.5225, 0.4052, 0.5193, 0.4071, 0.5505, 0.4079, 0.5542, 0.4073, 0.5603, 0.4076, 0.5421, 0.4066, 0.5514, 0.4082, 0.5464, 0.4071, 0.5276, 0.4066, 0.5202, 0.4058, 0.5287, 0.406, 0.5165, 0.4059, 0.519, 0.4066, 0.5202, 0.4058, 0.5225, 0.4061, 0.5226, 0.4068, 0.5201, 0.4067, 0.523, 0.4058, 0.5225, 0.4068, 0.5201, 0.4067, 0.523, 0.4077, 0.535, 0.4063, 0.5359, 0.4085, 0.5589, 0.408, 0.5589, 0.4082, 0.5519, 0.4082, 0.5519, 0.408, 0.5589, 0.408, 0.5589, 0.4061, 0.5226, 0.406, 0.5165, 0.4068, 0.5182, 0.4068, 0.5182, 0.406, 0.5165, 0.4066, 0.5202, 0.408, 0.5589, 0.4084, 0.5466, 0.4082, 0.5519, 0.4079, 0.5542, 0.4084, 0.553, 0.408, 0.5589, 0.4078, 0.5539, 0.4077, 0.535, 0.4081, 0.5455, 0.4081, 0.5329, 0.4071, 0.5276, 0.4076, 0.5421, 0.4082, 0.5572, 0.4085, 0.5537, 0.4083, 0.5542, 0.4066, 0.5202, 0.4071, 0.5276, 0.4068, 0.5182, 0.4082, 0.5519, 0.4086, 0.5517, 0.4085, 0.5589, 0.4086, 0.5453, 0.4086, 0.5517, 0.4082, 0.5519, 0.4084, 0.553, 0.4084, 0.5466, 0.408, 0.5589, 0.4081, 0.5329, 0.408, 0.5245, 0.4071, 0.5276, 0.4085, 0.5589, 0.4086, 0.5517, 0.4085, 0.5537, 0.4081, 0.5329, 0.4076, 0.5421, 0.4082, 0.5464, 0.4083, 0.5542, 0.4085, 0.5537, 0.4088, 0.5475, 0.4086, 0.5453, 0.4082, 0.5519, 0.4084, 0.5466, 0.4068, 0.5182, 0.407, 0.5141, 0.4068, 0.5201, 0.408, 0.5214, 0.4077, 0.535, 0.4067, 0.523, 0.408, 0.5245, 0.407, 0.5141, 0.4071, 0.5276, 0.4084, 0.5468, 0.4084, 0.5466, 0.4084, 0.553, 0.4074, 0.5229, 0.408, 0.5214, 0.4067, 0.523, 0.4071, 0.5183, 0.4075, 0.5192, 0.4071, 0.5224, 0.4088, 0.5475, 0.4085, 0.5381, 0.4082, 0.5464, 0.4075, 0.5192, 0.4074, 0.5229, 0.4071, 0.5224, 0.4086, 0.5453, 0.4088, 0.5475, 0.4086, 0.5517, 0.4085, 0.5392, 0.4081, 0.5406, 0.4077, 0.535, 0.408, 0.5214, 0.4083, 0.5341, 0.4077, 0.535, 0.4086, 0.5453, 0.4085, 0.5381, 0.4088, 0.5475, 0.4075, 0.5192, 0.4077, 0.5172, 0.4074, 0.5229, 0.4074, 0.5229, 0.4077, 0.5172, 0.408, 0.5214, 0.408, 0.5245, 0.408, 0.5214, 0.4075, 0.5133, 0.408, 0.5245, 0.4084, 0.5296, 0.408, 0.5214, 0.408, 0.5214, 0.4077, 0.5172, 0.4075, 0.5133, 0.4084, 0.5296, 0.4085, 0.5381, 0.4086, 0.5453, 0.4085, 0.5392, 0.4084, 0.5296, 0.4086, 0.5453, 0.401, 0.5496, 0.4012, 0.5369, 0.4007, 0.5477])
me_plane.materials.append(mat_env_shared)
me_plane.use_paint_bone_selection = False
me_plane.use_paint_mask_vertex = True
me_plane.update()

# ---- objects
ob_trunk_fallen = bpy.data.objects.new('trunk_fallen', me_plane)

# ---- transforms, parenting, visibility, modifiers, constraints
ob_trunk_fallen.location = (0.0, 0.0, 0.0)
ob_trunk_fallen.track_axis = 'POS_Z'
_m = ob_trunk_fallen.modifiers.new('WeightedNormal', 'WEIGHTED_NORMAL')

# ---- collection membership
col_collection.objects.link(ob_trunk_fallen)

# ---- scene / render settings (as saved in the file)
scene.frame_start = 1; scene.frame_end = 250; scene.frame_set(1)
scene.render.engine = 'BLENDER_EEVEE_NEXT'
bpy.context.view_layer.update()

# ---- added for rendering (the .blend has no active camera and no usable light): camera, sun
cam_auto = bpy.data.cameras.new('AutoCamera')
cam_auto.lens = 50.0
cam_auto.sensor_width = 36.0
cam_auto.clip_end = 1000.0
ob_auto_camera = bpy.data.objects.new('AutoCamera', cam_auto)
scene.collection.objects.link(ob_auto_camera)
ob_auto_camera.location = (0.73605, -0.871851, 0.60862)
ob_auto_camera.rotation_euler = (1.09748, -7.21219e-08, 0.694738)
scene.camera = ob_auto_camera
light_auto_sun = bpy.data.lights.new('AutoSun', 'SUN')
light_auto_sun.energy = 3.0
light_auto_sun.angle = 0.0523599
ob_auto_sun = bpy.data.objects.new('AutoSun', light_auto_sun)
scene.collection.objects.link(ob_auto_sun)
ob_auto_sun.rotation_euler = (0.872665, 0.174533, 0.523599)
bpy.context.view_layer.update()

